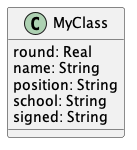

The diagram above was rendered by PlantUML. Its source (embedded in the PNG):
@startuml "21293734716"


class MyClass{
  round: Real
  name: String
  position: String
  school: String
  signed: String
}




@enduml